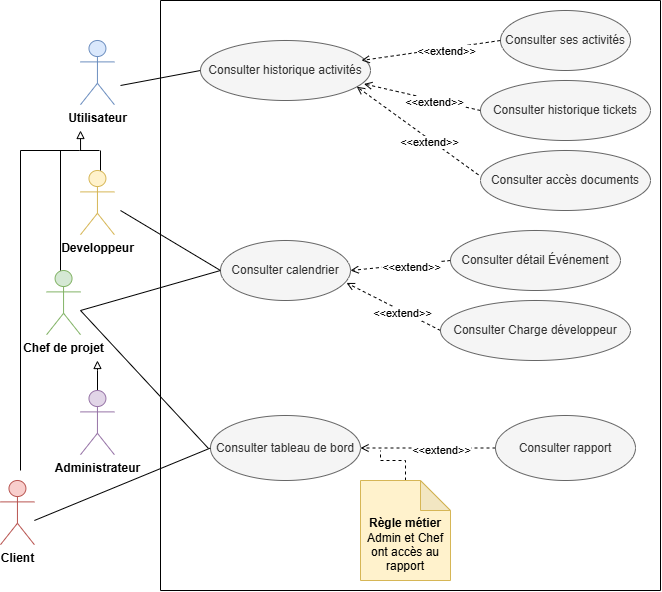

The diagram above was exported from draw.io. Its source (the exported page's mxGraphModel, read from the mxfile embedded in the PNG):
<mxGraphModel dx="1229" dy="616" grid="1" gridSize="10" guides="1" tooltips="1" connect="1" arrows="1" fold="1" page="1" pageScale="1" pageWidth="827" pageHeight="1169" math="0" shadow="0">
  <root>
    <mxCell id="0" />
    <mxCell id="1" parent="0" />
    <mxCell id="byltj7PicOCvT8pw8IQr-6" edge="1" parent="1" style="endArrow=none;html=1;rounded=0;entryX=0;entryY=0.5;entryDx=0;entryDy=0;" target="byltj7PicOCvT8pw8IQr-2" value="">
      <mxGeometry height="50" relative="1" width="50" as="geometry">
        <mxPoint x="200" y="330" as="sourcePoint" />
        <mxPoint x="440" y="260" as="targetPoint" />
      </mxGeometry>
    </mxCell>
    <mxCell id="byltj7PicOCvT8pw8IQr-14" parent="1" style="swimlane;startSize=0;" value="" vertex="1">
      <mxGeometry height="590" width="500" x="240" y="120" as="geometry" />
    </mxCell>
    <mxCell id="byltj7PicOCvT8pw8IQr-15" parent="byltj7PicOCvT8pw8IQr-14" style="ellipse;whiteSpace=wrap;html=1;fillColor=#f5f5f5;fontColor=#333333;strokeColor=#666666;" value="Consulter rapport" vertex="1">
      <mxGeometry height="65" width="140" x="335" y="415" as="geometry" />
    </mxCell>
    <mxCell id="byltj7PicOCvT8pw8IQr-10" parent="byltj7PicOCvT8pw8IQr-14" style="ellipse;whiteSpace=wrap;html=1;fillColor=#f5f5f5;fontColor=#333333;strokeColor=#666666;" value="Consulter tableau de bord" vertex="1">
      <mxGeometry height="65" width="150" x="50" y="415" as="geometry" />
    </mxCell>
    <mxCell id="byltj7PicOCvT8pw8IQr-12" edge="1" parent="byltj7PicOCvT8pw8IQr-14" source="byltj7PicOCvT8pw8IQr-15" style="endArrow=open;html=1;rounded=0;exitX=0;exitY=0.5;exitDx=0;exitDy=0;entryX=1;entryY=0.5;entryDx=0;entryDy=0;endFill=0;dashed=1;" target="byltj7PicOCvT8pw8IQr-10" value="">
      <mxGeometry height="50" relative="1" width="50" as="geometry">
        <mxPoint x="264" y="170" as="sourcePoint" />
        <mxPoint x="160" y="150" as="targetPoint" />
      </mxGeometry>
    </mxCell>
    <mxCell id="byltj7PicOCvT8pw8IQr-13" connectable="0" parent="byltj7PicOCvT8pw8IQr-12" style="edgeLabel;html=1;align=center;verticalAlign=middle;resizable=0;points=[];" value="&amp;lt;&amp;lt;extend&amp;gt;&amp;gt;" vertex="1">
      <mxGeometry relative="1" x="-0.2" y="2" as="geometry">
        <mxPoint as="offset" />
      </mxGeometry>
    </mxCell>
    <mxCell id="byltj7PicOCvT8pw8IQr-2" parent="byltj7PicOCvT8pw8IQr-14" style="ellipse;whiteSpace=wrap;html=1;fillColor=#f5f5f5;fontColor=#333333;strokeColor=#666666;" value="Consulter calendrier" vertex="1">
      <mxGeometry height="60" width="130" x="60" y="240" as="geometry" />
    </mxCell>
    <mxCell id="byltj7PicOCvT8pw8IQr-39" edge="1" parent="byltj7PicOCvT8pw8IQr-14" source="byltj7PicOCvT8pw8IQr-38" style="edgeStyle=orthogonalEdgeStyle;rounded=0;orthogonalLoop=1;jettySize=auto;html=1;endArrow=none;endFill=0;dashed=1;">
      <mxGeometry relative="1" as="geometry">
        <mxPoint x="220" y="450" as="targetPoint" />
      </mxGeometry>
    </mxCell>
    <mxCell id="byltj7PicOCvT8pw8IQr-38" parent="byltj7PicOCvT8pw8IQr-14" style="shape=note;whiteSpace=wrap;html=1;backgroundOutline=1;darkOpacity=0.05;fillColor=#fff2cc;strokeColor=#d6b656;" value="&lt;div&gt;&lt;b&gt;&lt;br&gt;&lt;/b&gt;&lt;/div&gt;&lt;b&gt;&lt;div&gt;&lt;b&gt;&lt;br&gt;&lt;/b&gt;&lt;/div&gt;Règle métier &lt;/b&gt;Admin et Chef ont accès au rapport" vertex="1">
      <mxGeometry height="100" width="90" x="200" y="480" as="geometry" />
    </mxCell>
    <mxCell id="byltj7PicOCvT8pw8IQr-7" parent="byltj7PicOCvT8pw8IQr-14" style="ellipse;whiteSpace=wrap;html=1;fillColor=#f5f5f5;fontColor=#333333;strokeColor=#666666;" value="Consulter Charge développeur" vertex="1">
      <mxGeometry height="60" width="190" x="280" y="300" as="geometry" />
    </mxCell>
    <mxCell id="byltj7PicOCvT8pw8IQr-8" edge="1" parent="byltj7PicOCvT8pw8IQr-14" source="byltj7PicOCvT8pw8IQr-7" style="endArrow=open;html=1;rounded=0;exitX=0;exitY=0.5;exitDx=0;exitDy=0;entryX=0.969;entryY=0.707;entryDx=0;entryDy=0;endFill=0;dashed=1;entryPerimeter=0;" target="byltj7PicOCvT8pw8IQr-2" value="">
      <mxGeometry height="50" relative="1" width="50" as="geometry">
        <mxPoint x="270" y="30" as="sourcePoint" />
        <mxPoint x="170" y="30" as="targetPoint" />
      </mxGeometry>
    </mxCell>
    <mxCell id="byltj7PicOCvT8pw8IQr-9" connectable="0" parent="byltj7PicOCvT8pw8IQr-8" style="edgeLabel;html=1;align=center;verticalAlign=middle;resizable=0;points=[];" value="&amp;lt;&amp;lt;extend&amp;gt;&amp;gt;" vertex="1">
      <mxGeometry relative="1" x="-0.2" y="2" as="geometry">
        <mxPoint as="offset" />
      </mxGeometry>
    </mxCell>
    <mxCell id="byltj7PicOCvT8pw8IQr-3" parent="byltj7PicOCvT8pw8IQr-14" style="ellipse;whiteSpace=wrap;html=1;fillColor=#f5f5f5;fontColor=#333333;strokeColor=#666666;" value="Consulter détail Événement" vertex="1">
      <mxGeometry height="60" width="170" x="290" y="230" as="geometry" />
    </mxCell>
    <mxCell id="byltj7PicOCvT8pw8IQr-4" edge="1" parent="byltj7PicOCvT8pw8IQr-14" source="byltj7PicOCvT8pw8IQr-3" style="endArrow=open;html=1;rounded=0;exitX=0;exitY=0.5;exitDx=0;exitDy=0;entryX=1;entryY=0.5;entryDx=0;entryDy=0;endFill=0;dashed=1;" target="byltj7PicOCvT8pw8IQr-2" value="">
      <mxGeometry height="50" relative="1" width="50" as="geometry">
        <mxPoint x="150" y="190" as="sourcePoint" />
        <mxPoint x="200" y="140" as="targetPoint" />
      </mxGeometry>
    </mxCell>
    <mxCell id="byltj7PicOCvT8pw8IQr-5" connectable="0" parent="byltj7PicOCvT8pw8IQr-4" style="edgeLabel;html=1;align=center;verticalAlign=middle;resizable=0;points=[];" value="&amp;lt;&amp;lt;extend&amp;gt;&amp;gt;" vertex="1">
      <mxGeometry relative="1" x="-0.2" y="2" as="geometry">
        <mxPoint as="offset" />
      </mxGeometry>
    </mxCell>
    <mxCell id="byltj7PicOCvT8pw8IQr-44" parent="byltj7PicOCvT8pw8IQr-14" style="ellipse;whiteSpace=wrap;html=1;fillColor=#f5f5f5;fontColor=#333333;strokeColor=#666666;" value="Consulter ses activités" vertex="1">
      <mxGeometry height="60" width="130" x="340" y="10" as="geometry" />
    </mxCell>
    <mxCell id="byltj7PicOCvT8pw8IQr-45" parent="byltj7PicOCvT8pw8IQr-14" style="ellipse;whiteSpace=wrap;html=1;fillColor=#f5f5f5;fontColor=#333333;strokeColor=#666666;" value="&lt;p data-pm-slice=&quot;0 0 []&quot;&gt;Consulter historique activités&lt;/p&gt;" vertex="1">
      <mxGeometry height="60" width="170" x="40" y="40" as="geometry" />
    </mxCell>
    <mxCell id="byltj7PicOCvT8pw8IQr-48" parent="byltj7PicOCvT8pw8IQr-14" style="ellipse;whiteSpace=wrap;html=1;fillColor=#f5f5f5;fontColor=#333333;strokeColor=#666666;" value="Consulter accès documents" vertex="1">
      <mxGeometry height="60" width="170" x="320" y="150" as="geometry" />
    </mxCell>
    <mxCell id="byltj7PicOCvT8pw8IQr-49" parent="byltj7PicOCvT8pw8IQr-14" style="ellipse;whiteSpace=wrap;html=1;fillColor=#f5f5f5;fontColor=#333333;strokeColor=#666666;" value="Consulter historique tickets" vertex="1">
      <mxGeometry height="60" width="170" x="320" y="80" as="geometry" />
    </mxCell>
    <mxCell id="byltj7PicOCvT8pw8IQr-50" edge="1" parent="byltj7PicOCvT8pw8IQr-14" source="byltj7PicOCvT8pw8IQr-44" style="endArrow=open;html=1;rounded=0;exitX=0;exitY=0.5;exitDx=0;exitDy=0;endFill=0;dashed=1;entryX=0.947;entryY=0.333;entryDx=0;entryDy=0;entryPerimeter=0;" target="byltj7PicOCvT8pw8IQr-45" value="">
      <mxGeometry height="50" relative="1" width="50" as="geometry">
        <mxPoint x="350" y="35" as="sourcePoint" />
        <mxPoint x="260" y="70" as="targetPoint" />
      </mxGeometry>
    </mxCell>
    <mxCell id="byltj7PicOCvT8pw8IQr-51" connectable="0" parent="byltj7PicOCvT8pw8IQr-50" style="edgeLabel;html=1;align=center;verticalAlign=middle;resizable=0;points=[];" value="&amp;lt;&amp;lt;extend&amp;gt;&amp;gt;" vertex="1">
      <mxGeometry relative="1" x="-0.2" y="2" as="geometry">
        <mxPoint as="offset" />
      </mxGeometry>
    </mxCell>
    <mxCell id="byltj7PicOCvT8pw8IQr-52" edge="1" parent="byltj7PicOCvT8pw8IQr-14" source="byltj7PicOCvT8pw8IQr-49" style="endArrow=open;html=1;rounded=0;exitX=0;exitY=0.5;exitDx=0;exitDy=0;entryX=0.962;entryY=0.724;entryDx=0;entryDy=0;endFill=0;dashed=1;entryPerimeter=0;" target="byltj7PicOCvT8pw8IQr-45" value="">
      <mxGeometry height="50" relative="1" width="50" as="geometry">
        <mxPoint x="300" y="110" as="sourcePoint" />
        <mxPoint x="200" y="145" as="targetPoint" />
      </mxGeometry>
    </mxCell>
    <mxCell id="byltj7PicOCvT8pw8IQr-53" connectable="0" parent="byltj7PicOCvT8pw8IQr-52" style="edgeLabel;html=1;align=center;verticalAlign=middle;resizable=0;points=[];" value="&amp;lt;&amp;lt;extend&amp;gt;&amp;gt;" vertex="1">
      <mxGeometry relative="1" x="-0.2" y="2" as="geometry">
        <mxPoint as="offset" />
      </mxGeometry>
    </mxCell>
    <mxCell id="byltj7PicOCvT8pw8IQr-54" edge="1" parent="byltj7PicOCvT8pw8IQr-14" source="byltj7PicOCvT8pw8IQr-48" style="endArrow=open;html=1;rounded=0;exitX=-0.012;exitY=0.406;exitDx=0;exitDy=0;entryX=0.919;entryY=0.77;entryDx=0;entryDy=0;endFill=0;dashed=1;entryPerimeter=0;exitPerimeter=0;" target="byltj7PicOCvT8pw8IQr-45" value="">
      <mxGeometry height="50" relative="1" width="50" as="geometry">
        <mxPoint x="300" y="175" as="sourcePoint" />
        <mxPoint x="200" y="210" as="targetPoint" />
      </mxGeometry>
    </mxCell>
    <mxCell id="byltj7PicOCvT8pw8IQr-55" connectable="0" parent="byltj7PicOCvT8pw8IQr-54" style="edgeLabel;html=1;align=center;verticalAlign=middle;resizable=0;points=[];" value="&amp;lt;&amp;lt;extend&amp;gt;&amp;gt;" vertex="1">
      <mxGeometry relative="1" x="-0.2" y="2" as="geometry">
        <mxPoint as="offset" />
      </mxGeometry>
    </mxCell>
    <mxCell id="byltj7PicOCvT8pw8IQr-27" parent="1" style="shape=umlActor;verticalLabelPosition=bottom;verticalAlign=top;html=1;outlineConnect=0;fillColor=#dae8fc;strokeColor=#6c8ebf;" value="&lt;b&gt;Utilisateur&lt;/b&gt;" vertex="1">
      <mxGeometry height="64.18" width="33.88" x="160" y="160.00000000000009" as="geometry" />
    </mxCell>
    <mxCell id="byltj7PicOCvT8pw8IQr-28" edge="1" parent="1" style="edgeStyle=orthogonalEdgeStyle;rounded=0;orthogonalLoop=1;jettySize=auto;html=1;endArrow=block;endFill=0;">
      <mxGeometry relative="1" as="geometry">
        <mxPoint x="160.05999999999995" y="270.00000000000006" as="sourcePoint" />
        <mxPoint x="160" y="250.00000000000009" as="targetPoint" />
      </mxGeometry>
    </mxCell>
    <mxCell id="byltj7PicOCvT8pw8IQr-29" parent="1" style="shape=umlActor;verticalLabelPosition=bottom;verticalAlign=top;html=1;outlineConnect=0;fillColor=#fff2cc;strokeColor=#d6b656;" value="&lt;b&gt;Developpeur&lt;/b&gt;" vertex="1">
      <mxGeometry height="64.18" width="33.88" x="160" y="290.00000000000006" as="geometry" />
    </mxCell>
    <mxCell id="byltj7PicOCvT8pw8IQr-30" parent="1" style="shape=umlActor;verticalLabelPosition=bottom;verticalAlign=top;html=1;outlineConnect=0;fillColor=#d5e8d4;strokeColor=#82b366;" value="&lt;b&gt;Chef de projet&lt;/b&gt;" vertex="1">
      <mxGeometry height="64.18" width="33.88" x="126.11999999999989" y="390.00000000000006" as="geometry" />
    </mxCell>
    <mxCell id="byltj7PicOCvT8pw8IQr-31" edge="1" parent="1" source="byltj7PicOCvT8pw8IQr-32" style="edgeStyle=orthogonalEdgeStyle;rounded=0;orthogonalLoop=1;jettySize=auto;html=1;endArrow=block;endFill=0;">
      <mxGeometry relative="1" as="geometry">
        <mxPoint x="176.94000000000005" y="480.00000000000006" as="targetPoint" />
      </mxGeometry>
    </mxCell>
    <mxCell id="byltj7PicOCvT8pw8IQr-32" parent="1" style="shape=umlActor;verticalLabelPosition=bottom;verticalAlign=top;html=1;outlineConnect=0;fillColor=#e1d5e7;strokeColor=#9673a6;" value="&lt;b&gt;Administrateur&lt;/b&gt;" vertex="1">
      <mxGeometry height="64.18" width="33.88" x="160" y="510.00000000000006" as="geometry" />
    </mxCell>
    <mxCell id="byltj7PicOCvT8pw8IQr-33" edge="1" parent="1" style="endArrow=none;html=1;rounded=0;" value="">
      <mxGeometry height="50" relative="1" width="50" as="geometry">
        <Array as="points">
          <mxPoint x="159" y="270.00000000000006" />
        </Array>
        <mxPoint x="100" y="270.00000000000006" as="sourcePoint" />
        <mxPoint x="179" y="270.00000000000006" as="targetPoint" />
      </mxGeometry>
    </mxCell>
    <mxCell id="byltj7PicOCvT8pw8IQr-34" edge="1" parent="1" style="endArrow=none;html=1;rounded=0;" value="">
      <mxGeometry height="50" relative="1" width="50" as="geometry">
        <mxPoint x="140" y="390.00000000000006" as="sourcePoint" />
        <mxPoint x="140" y="270.00000000000006" as="targetPoint" />
      </mxGeometry>
    </mxCell>
    <mxCell id="byltj7PicOCvT8pw8IQr-35" edge="1" parent="1" style="endArrow=none;html=1;rounded=0;" value="">
      <mxGeometry height="50" relative="1" width="50" as="geometry">
        <mxPoint x="180" y="290.00000000000006" as="sourcePoint" />
        <mxPoint x="180" y="270.00000000000006" as="targetPoint" />
      </mxGeometry>
    </mxCell>
    <mxCell id="byltj7PicOCvT8pw8IQr-36" parent="1" style="shape=umlActor;verticalLabelPosition=bottom;verticalAlign=top;html=1;outlineConnect=0;fillColor=#f8cecc;strokeColor=#b85450;" value="&lt;b&gt;Client&lt;/b&gt;" vertex="1">
      <mxGeometry height="64.18" width="33.88" x="80" y="600.0000000000001" as="geometry" />
    </mxCell>
    <mxCell id="byltj7PicOCvT8pw8IQr-37" edge="1" parent="1" style="endArrow=none;html=1;rounded=0;" value="">
      <mxGeometry height="50" relative="1" width="50" as="geometry">
        <mxPoint x="100" y="590.0000000000001" as="sourcePoint" />
        <mxPoint x="100" y="270.00000000000006" as="targetPoint" />
      </mxGeometry>
    </mxCell>
    <mxCell id="byltj7PicOCvT8pw8IQr-41" edge="1" parent="1" style="endArrow=none;html=1;rounded=0;entryX=0;entryY=0.5;entryDx=0;entryDy=0;" target="byltj7PicOCvT8pw8IQr-2" value="">
      <mxGeometry height="50" relative="1" width="50" as="geometry">
        <mxPoint x="160" y="430" as="sourcePoint" />
        <mxPoint x="300" y="415" as="targetPoint" />
      </mxGeometry>
    </mxCell>
    <mxCell id="byltj7PicOCvT8pw8IQr-42" edge="1" parent="1" style="endArrow=none;html=1;rounded=0;" value="">
      <mxGeometry height="50" relative="1" width="50" as="geometry">
        <mxPoint x="160" y="430" as="sourcePoint" />
        <mxPoint x="288" y="568" as="targetPoint" />
      </mxGeometry>
    </mxCell>
    <mxCell id="byltj7PicOCvT8pw8IQr-43" edge="1" parent="1" style="endArrow=none;html=1;rounded=0;entryX=0;entryY=0.5;entryDx=0;entryDy=0;" target="byltj7PicOCvT8pw8IQr-10" value="">
      <mxGeometry height="50" relative="1" width="50" as="geometry">
        <mxPoint x="113.88" y="640" as="sourcePoint" />
        <mxPoint x="231.88" y="742" as="targetPoint" />
      </mxGeometry>
    </mxCell>
    <mxCell id="byltj7PicOCvT8pw8IQr-46" edge="1" parent="1" style="endArrow=none;html=1;rounded=0;entryX=0;entryY=0.5;entryDx=0;entryDy=0;" target="byltj7PicOCvT8pw8IQr-45" value="">
      <mxGeometry height="50" relative="1" width="50" as="geometry">
        <mxPoint x="200" y="205" as="sourcePoint" />
        <mxPoint x="300" y="290" as="targetPoint" />
      </mxGeometry>
    </mxCell>
  </root>
</mxGraphModel>